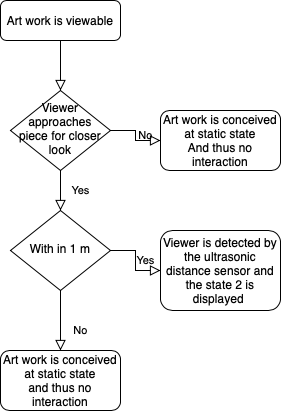

The diagram above was exported from draw.io. Its source (the exported page's mxGraphModel, read from the mxfile embedded in the PNG):
<mxGraphModel dx="946" dy="662" grid="1" gridSize="10" guides="1" tooltips="1" connect="1" arrows="1" fold="1" page="1" pageScale="1" pageWidth="827" pageHeight="1169" math="0" shadow="0">
  <root>
    <mxCell id="WIyWlLk6GJQsqaUBKTNV-0" />
    <mxCell id="WIyWlLk6GJQsqaUBKTNV-1" parent="WIyWlLk6GJQsqaUBKTNV-0" />
    <mxCell id="WIyWlLk6GJQsqaUBKTNV-2" value="" style="rounded=0;html=1;jettySize=auto;orthogonalLoop=1;fontSize=11;endArrow=block;endFill=0;endSize=8;strokeWidth=1;shadow=0;labelBackgroundColor=none;edgeStyle=orthogonalEdgeStyle;" parent="WIyWlLk6GJQsqaUBKTNV-1" source="WIyWlLk6GJQsqaUBKTNV-3" target="WIyWlLk6GJQsqaUBKTNV-6" edge="1">
      <mxGeometry relative="1" as="geometry" />
    </mxCell>
    <mxCell id="WIyWlLk6GJQsqaUBKTNV-3" value="Art work is viewable" style="rounded=1;whiteSpace=wrap;html=1;fontSize=12;glass=0;strokeWidth=1;shadow=0;" parent="WIyWlLk6GJQsqaUBKTNV-1" vertex="1">
      <mxGeometry x="160" y="80" width="120" height="40" as="geometry" />
    </mxCell>
    <mxCell id="WIyWlLk6GJQsqaUBKTNV-4" value="Yes" style="rounded=0;html=1;jettySize=auto;orthogonalLoop=1;fontSize=11;endArrow=block;endFill=0;endSize=8;strokeWidth=1;shadow=0;labelBackgroundColor=none;edgeStyle=orthogonalEdgeStyle;" parent="WIyWlLk6GJQsqaUBKTNV-1" source="WIyWlLk6GJQsqaUBKTNV-6" target="WIyWlLk6GJQsqaUBKTNV-10" edge="1">
      <mxGeometry y="20" relative="1" as="geometry">
        <mxPoint as="offset" />
      </mxGeometry>
    </mxCell>
    <mxCell id="WIyWlLk6GJQsqaUBKTNV-5" value="No" style="edgeStyle=orthogonalEdgeStyle;rounded=0;html=1;jettySize=auto;orthogonalLoop=1;fontSize=11;endArrow=block;endFill=0;endSize=8;strokeWidth=1;shadow=0;labelBackgroundColor=none;" parent="WIyWlLk6GJQsqaUBKTNV-1" source="WIyWlLk6GJQsqaUBKTNV-6" target="WIyWlLk6GJQsqaUBKTNV-7" edge="1">
      <mxGeometry y="10" relative="1" as="geometry">
        <mxPoint as="offset" />
      </mxGeometry>
    </mxCell>
    <mxCell id="WIyWlLk6GJQsqaUBKTNV-6" value="Viewer approaches piece for closer look" style="rhombus;whiteSpace=wrap;html=1;shadow=0;fontFamily=Helvetica;fontSize=12;align=center;strokeWidth=1;spacing=6;spacingTop=-4;" parent="WIyWlLk6GJQsqaUBKTNV-1" vertex="1">
      <mxGeometry x="170" y="170" width="100" height="80" as="geometry" />
    </mxCell>
    <mxCell id="WIyWlLk6GJQsqaUBKTNV-7" value="Art work is conceived at static state&lt;br&gt;And thus no interaction" style="rounded=1;whiteSpace=wrap;html=1;fontSize=12;glass=0;strokeWidth=1;shadow=0;" parent="WIyWlLk6GJQsqaUBKTNV-1" vertex="1">
      <mxGeometry x="320" y="190" width="120" height="60" as="geometry" />
    </mxCell>
    <mxCell id="WIyWlLk6GJQsqaUBKTNV-8" value="No" style="rounded=0;html=1;jettySize=auto;orthogonalLoop=1;fontSize=11;endArrow=block;endFill=0;endSize=8;strokeWidth=1;shadow=0;labelBackgroundColor=none;edgeStyle=orthogonalEdgeStyle;" parent="WIyWlLk6GJQsqaUBKTNV-1" source="WIyWlLk6GJQsqaUBKTNV-10" target="WIyWlLk6GJQsqaUBKTNV-11" edge="1">
      <mxGeometry x="0.3333" y="20" relative="1" as="geometry">
        <mxPoint as="offset" />
      </mxGeometry>
    </mxCell>
    <mxCell id="WIyWlLk6GJQsqaUBKTNV-9" value="Yes" style="edgeStyle=orthogonalEdgeStyle;rounded=0;html=1;jettySize=auto;orthogonalLoop=1;fontSize=11;endArrow=block;endFill=0;endSize=8;strokeWidth=1;shadow=0;labelBackgroundColor=none;" parent="WIyWlLk6GJQsqaUBKTNV-1" source="WIyWlLk6GJQsqaUBKTNV-10" target="WIyWlLk6GJQsqaUBKTNV-12" edge="1">
      <mxGeometry y="10" relative="1" as="geometry">
        <mxPoint as="offset" />
      </mxGeometry>
    </mxCell>
    <mxCell id="WIyWlLk6GJQsqaUBKTNV-10" value="With in 1 m" style="rhombus;whiteSpace=wrap;html=1;shadow=0;fontFamily=Helvetica;fontSize=12;align=center;strokeWidth=1;spacing=6;spacingTop=-4;" parent="WIyWlLk6GJQsqaUBKTNV-1" vertex="1">
      <mxGeometry x="170" y="290" width="100" height="80" as="geometry" />
    </mxCell>
    <mxCell id="WIyWlLk6GJQsqaUBKTNV-11" value="&lt;span style=&quot;white-space: normal&quot;&gt;Art work is conceived at static state&lt;br&gt;and thus no interaction&lt;br&gt;&lt;/span&gt;" style="rounded=1;whiteSpace=wrap;html=1;fontSize=12;glass=0;strokeWidth=1;shadow=0;" parent="WIyWlLk6GJQsqaUBKTNV-1" vertex="1">
      <mxGeometry x="160" y="430" width="120" height="60" as="geometry" />
    </mxCell>
    <mxCell id="WIyWlLk6GJQsqaUBKTNV-12" value="Viewer is detected by the ultrasonic distance sensor and the state 2 is displayed&amp;nbsp;" style="rounded=1;whiteSpace=wrap;html=1;fontSize=12;glass=0;strokeWidth=1;shadow=0;" parent="WIyWlLk6GJQsqaUBKTNV-1" vertex="1">
      <mxGeometry x="320" y="310" width="120" height="80" as="geometry" />
    </mxCell>
  </root>
</mxGraphModel>